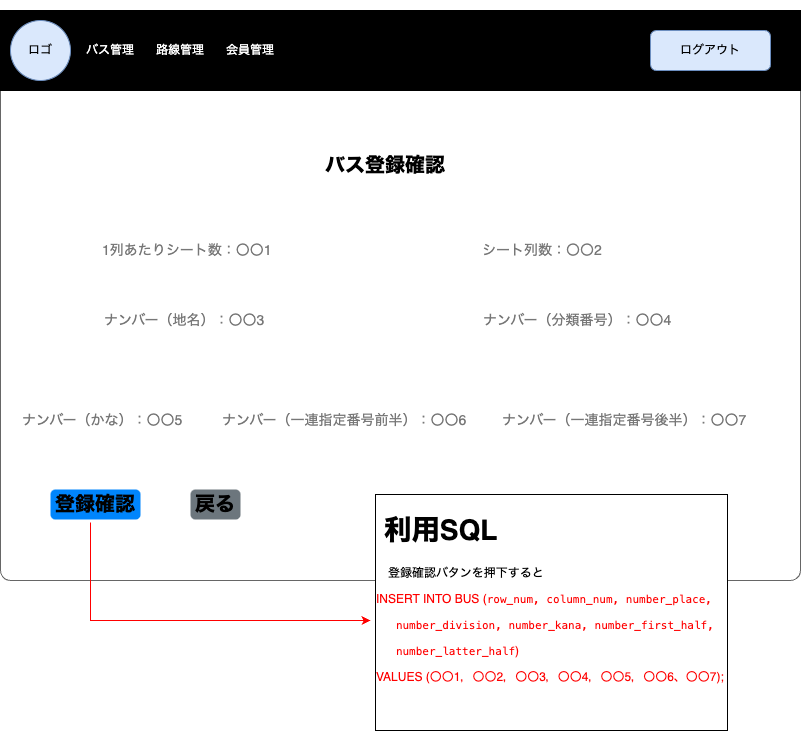

The diagram above was exported from draw.io. Its source (the exported page's mxGraphModel, read from the mxfile embedded in the PNG):
<mxGraphModel dx="916" dy="679" grid="1" gridSize="10" guides="1" tooltips="1" connect="1" arrows="1" fold="1" page="1" pageScale="1" pageWidth="1654" pageHeight="1169" math="0" shadow="0">
  <root>
    <mxCell id="E3F1_M-LR0Zb9zFrdq7h-0" />
    <mxCell id="E3F1_M-LR0Zb9zFrdq7h-1" parent="E3F1_M-LR0Zb9zFrdq7h-0" />
    <mxCell id="E3F1_M-LR0Zb9zFrdq7h-2" value="" style="shape=mxgraph.mockup.containers.marginRect;rectMarginTop=10;strokeColor=#666666;strokeWidth=1;dashed=0;rounded=1;arcSize=5;recursiveResize=0;labelBackgroundColor=none;labelBorderColor=default;fontColor=#FF0000;fillColor=#FFFFFF;movable=0;resizable=0;rotatable=0;deletable=0;editable=0;connectable=0;" parent="E3F1_M-LR0Zb9zFrdq7h-1" vertex="1">
      <mxGeometry x="40" y="80" width="800" height="580" as="geometry" />
    </mxCell>
    <mxCell id="E3F1_M-LR0Zb9zFrdq7h-3" value="&lt;font style=&quot;font-size: 20px;&quot;&gt;バス登録確認&lt;/font&gt;" style="text;html=1;strokeColor=none;fillColor=none;align=center;verticalAlign=middle;whiteSpace=wrap;rounded=0;fontColor=#000000;fontSize=14;fontStyle=1;movable=0;resizable=0;rotatable=0;deletable=0;editable=0;connectable=0;" parent="E3F1_M-LR0Zb9zFrdq7h-1" vertex="1">
      <mxGeometry x="360" y="220" width="130" height="50" as="geometry" />
    </mxCell>
    <mxCell id="E3F1_M-LR0Zb9zFrdq7h-4" value="" style="group;movable=0;resizable=0;rotatable=0;deletable=0;editable=0;connectable=0;" parent="E3F1_M-LR0Zb9zFrdq7h-1" vertex="1" connectable="0">
      <mxGeometry x="40" y="90" width="800" height="80" as="geometry" />
    </mxCell>
    <mxCell id="E3F1_M-LR0Zb9zFrdq7h-5" value="" style="rounded=0;whiteSpace=wrap;html=1;fontColor=#FFFFFF;fillColor=#000000;movable=0;resizable=0;rotatable=0;deletable=0;editable=0;connectable=0;" parent="E3F1_M-LR0Zb9zFrdq7h-4" vertex="1">
      <mxGeometry width="800" height="80" as="geometry" />
    </mxCell>
    <mxCell id="E3F1_M-LR0Zb9zFrdq7h-6" value="" style="ellipse;whiteSpace=wrap;html=1;aspect=fixed;fillColor=#dae8fc;strokeColor=#6c8ebf;movable=0;resizable=0;rotatable=0;deletable=0;editable=0;connectable=0;" parent="E3F1_M-LR0Zb9zFrdq7h-4" vertex="1">
      <mxGeometry x="10" y="10" width="60" height="60" as="geometry" />
    </mxCell>
    <mxCell id="E3F1_M-LR0Zb9zFrdq7h-7" value="&lt;font color=&quot;#000000&quot;&gt;ロゴ&lt;/font&gt;" style="text;html=1;strokeColor=none;fillColor=none;align=center;verticalAlign=middle;whiteSpace=wrap;rounded=0;fontColor=#FFFFFF;movable=0;resizable=0;rotatable=0;deletable=0;editable=0;connectable=0;" parent="E3F1_M-LR0Zb9zFrdq7h-4" vertex="1">
      <mxGeometry x="10" y="25" width="60" height="30" as="geometry" />
    </mxCell>
    <mxCell id="E3F1_M-LR0Zb9zFrdq7h-8" value="バス管理" style="text;html=1;strokeColor=none;fillColor=none;align=center;verticalAlign=middle;whiteSpace=wrap;rounded=0;fontColor=#FFFFFF;movable=0;resizable=0;rotatable=0;deletable=0;editable=0;connectable=0;" parent="E3F1_M-LR0Zb9zFrdq7h-4" vertex="1">
      <mxGeometry x="80" y="25" width="60" height="30" as="geometry" />
    </mxCell>
    <mxCell id="E3F1_M-LR0Zb9zFrdq7h-9" value="路線管理" style="text;html=1;strokeColor=none;fillColor=none;align=center;verticalAlign=middle;whiteSpace=wrap;rounded=0;fontColor=#FFFFFF;movable=0;resizable=0;rotatable=0;deletable=0;editable=0;connectable=0;" parent="E3F1_M-LR0Zb9zFrdq7h-4" vertex="1">
      <mxGeometry x="150" y="25" width="60" height="30" as="geometry" />
    </mxCell>
    <mxCell id="E3F1_M-LR0Zb9zFrdq7h-10" value="会員管理" style="text;html=1;strokeColor=none;fillColor=none;align=center;verticalAlign=middle;whiteSpace=wrap;rounded=0;fontColor=#FFFFFF;movable=0;resizable=0;rotatable=0;deletable=0;editable=0;connectable=0;" parent="E3F1_M-LR0Zb9zFrdq7h-4" vertex="1">
      <mxGeometry x="220" y="25" width="60" height="30" as="geometry" />
    </mxCell>
    <mxCell id="E3F1_M-LR0Zb9zFrdq7h-11" value="ログアウト" style="rounded=1;whiteSpace=wrap;html=1;fillColor=#dae8fc;strokeColor=#6c8ebf;movable=0;resizable=0;rotatable=0;deletable=0;editable=0;connectable=0;" parent="E3F1_M-LR0Zb9zFrdq7h-4" vertex="1">
      <mxGeometry x="650" y="20" width="120" height="40" as="geometry" />
    </mxCell>
    <mxCell id="E3F1_M-LR0Zb9zFrdq7h-12" value="&lt;h1&gt;&amp;nbsp;利用SQL&lt;/h1&gt;&lt;h1&gt;&lt;p style=&quot;font-size: 12px; font-weight: 400;&quot;&gt;　登録確認バタンを押下すると&lt;/p&gt;&lt;p style=&quot;font-size: 12px; font-weight: 400;&quot;&gt;&lt;span style=&quot;color: rgb(255, 0, 0);&quot;&gt;&lt;span style=&quot;&quot;&gt;&#09;&lt;/span&gt;INSERT INTO BUS (&lt;/span&gt;&lt;font color=&quot;#ff0000&quot;&gt;&lt;span style=&quot;font-family: Menlo; font-size: 11px;&quot;&gt;row_num, column_num, number_place,&lt;/span&gt;&lt;span style=&quot;font-family: Menlo; font-size: 11px;&quot; class=&quot;Apple-converted-space&quot;&gt;&amp;nbsp;&lt;/span&gt;&lt;/font&gt;&lt;/p&gt;&lt;p style=&quot;margin: 0px; font-variant-numeric: normal; font-variant-east-asian: normal; font-weight: 400; font-stretch: normal; font-size: 11px; line-height: normal; font-family: Menlo;&quot; class=&quot;p1&quot;&gt;&lt;font color=&quot;#ff0000&quot;&gt;&lt;span class=&quot;Apple-converted-space&quot;&gt;&amp;nbsp; &amp;nbsp;&lt;/span&gt;number_division, number_kana, number_first_half,&lt;span class=&quot;Apple-converted-space&quot;&gt;&amp;nbsp;&lt;/span&gt;&lt;/font&gt;&lt;/p&gt;&lt;p style=&quot;font-size: 12px; font-weight: 400;&quot;&gt;&lt;font color=&quot;#ff0000&quot;&gt;&lt;span style=&quot;font-family: Menlo; font-size: 11px;&quot; class=&quot;Apple-converted-space&quot;&gt;&amp;nbsp; &amp;nbsp;&lt;/span&gt;&lt;span style=&quot;font-family: Menlo; font-size: 11px;&quot;&gt;number_latter_half&lt;/span&gt;)&lt;/font&gt;&lt;/p&gt;&lt;p style=&quot;font-size: 12px; font-weight: 400;&quot;&gt;&lt;span style=&quot;color: rgb(255, 0, 0);&quot;&gt;VALUES (〇〇1，〇〇2，〇〇3，〇〇4，〇〇5，〇〇6、〇〇7&lt;/span&gt;&lt;span style=&quot;color: rgb(255, 0, 0);&quot;&gt;);&amp;nbsp;&lt;/span&gt;&lt;/p&gt;&lt;p style=&quot;font-size: 12px; font-weight: 400;&quot;&gt;&lt;span style=&quot;color: rgb(255, 0, 0);&quot;&gt;&lt;br&gt;&lt;/span&gt;&lt;/p&gt;&lt;/h1&gt;" style="text;html=1;strokeColor=none;fillColor=none;spacing=5;spacingTop=-20;whiteSpace=wrap;overflow=hidden;rounded=0;fontSize=14;fontColor=#000000;labelBackgroundColor=default;labelBorderColor=default;movable=0;resizable=0;rotatable=0;deletable=0;editable=0;connectable=0;" parent="E3F1_M-LR0Zb9zFrdq7h-1" vertex="1">
      <mxGeometry x="410" y="584" width="370" height="240" as="geometry" />
    </mxCell>
    <mxCell id="E3F1_M-LR0Zb9zFrdq7h-34" value="登録確認" style="html=1;shadow=0;dashed=0;shape=mxgraph.bootstrap.rrect;rSize=5;strokeColor=none;strokeWidth=1;fillColor=#0085FC;fontColor=#000000;whiteSpace=wrap;align=left;verticalAlign=middle;spacingLeft=0;fontStyle=1;fontSize=20;spacing=5;labelBackgroundColor=none;labelBorderColor=none;movable=0;resizable=0;rotatable=0;deletable=0;editable=0;connectable=0;" parent="E3F1_M-LR0Zb9zFrdq7h-1" vertex="1">
      <mxGeometry x="90" y="569" width="90" height="30" as="geometry" />
    </mxCell>
    <mxCell id="E3F1_M-LR0Zb9zFrdq7h-35" value="&lt;font style=&quot;font-size: 20px;&quot;&gt;戻る&lt;/font&gt;" style="html=1;shadow=0;dashed=0;shape=mxgraph.bootstrap.rrect;rSize=5;strokeColor=none;strokeWidth=1;fillColor=#6C767D;fontColor=#000000;whiteSpace=wrap;align=left;verticalAlign=middle;spacingLeft=0;fontStyle=1;fontSize=14;spacing=5;labelBackgroundColor=none;labelBorderColor=none;movable=0;resizable=0;rotatable=0;deletable=0;editable=0;connectable=0;" parent="E3F1_M-LR0Zb9zFrdq7h-1" vertex="1">
      <mxGeometry x="230" y="569" width="50" height="30" as="geometry" />
    </mxCell>
    <mxCell id="E3F1_M-LR0Zb9zFrdq7h-26" value="ナンバー（かな）：〇〇5" style="strokeColor=none;fillColor=none;fontColor=#777777;whiteSpace=wrap;align=left;verticalAlign=middle;fontStyle=0;fontSize=14;labelBackgroundColor=default;labelBorderColor=none;movable=0;resizable=0;rotatable=0;deletable=0;editable=0;connectable=0;" parent="E3F1_M-LR0Zb9zFrdq7h-1" vertex="1">
      <mxGeometry x="60" y="480" width="200" height="40" as="geometry" />
    </mxCell>
    <mxCell id="E3F1_M-LR0Zb9zFrdq7h-29" value="ナンバー（一連指定番号前半）：〇〇6" style="strokeColor=none;fillColor=none;fontColor=#777777;whiteSpace=wrap;align=left;verticalAlign=middle;fontStyle=0;fontSize=14;labelBackgroundColor=default;labelBorderColor=none;movable=0;resizable=0;rotatable=0;deletable=0;editable=0;connectable=0;" parent="E3F1_M-LR0Zb9zFrdq7h-1" vertex="1">
      <mxGeometry x="260" y="480" width="250" height="40" as="geometry" />
    </mxCell>
    <mxCell id="E3F1_M-LR0Zb9zFrdq7h-32" value="ナンバー（一連指定番号後半）：〇〇7" style="strokeColor=none;fillColor=none;fontColor=#777777;whiteSpace=wrap;align=left;verticalAlign=middle;fontStyle=0;fontSize=14;labelBackgroundColor=default;labelBorderColor=none;movable=0;resizable=0;rotatable=0;deletable=0;editable=0;connectable=0;" parent="E3F1_M-LR0Zb9zFrdq7h-1" vertex="1">
      <mxGeometry x="540" y="480" width="250" height="40" as="geometry" />
    </mxCell>
    <mxCell id="E3F1_M-LR0Zb9zFrdq7h-23" value="ナンバー（分類番号）：〇〇4" style="strokeColor=none;fillColor=none;fontColor=#777777;whiteSpace=wrap;align=left;verticalAlign=middle;fontStyle=0;fontSize=14;labelBackgroundColor=default;labelBorderColor=none;movable=0;resizable=0;rotatable=0;deletable=0;editable=0;connectable=0;" parent="E3F1_M-LR0Zb9zFrdq7h-1" vertex="1">
      <mxGeometry x="521" y="380" width="200" height="40" as="geometry" />
    </mxCell>
    <mxCell id="E3F1_M-LR0Zb9zFrdq7h-17" value="シート列数：〇〇2" style="strokeColor=none;fillColor=none;fontColor=#777777;whiteSpace=wrap;align=left;verticalAlign=middle;fontStyle=0;fontSize=14;labelBackgroundColor=default;labelBorderColor=none;movable=0;resizable=0;rotatable=0;deletable=0;editable=0;connectable=0;" parent="E3F1_M-LR0Zb9zFrdq7h-1" vertex="1">
      <mxGeometry x="520" y="310" width="200" height="40" as="geometry" />
    </mxCell>
    <mxCell id="E3F1_M-LR0Zb9zFrdq7h-14" value="1列あたりシート数：〇〇1" style="strokeColor=none;fillColor=none;fontColor=#777777;whiteSpace=wrap;align=left;verticalAlign=middle;fontStyle=0;fontSize=14;labelBackgroundColor=default;labelBorderColor=none;movable=0;resizable=0;rotatable=0;deletable=0;editable=0;connectable=0;" parent="E3F1_M-LR0Zb9zFrdq7h-1" vertex="1">
      <mxGeometry x="140" y="310" width="200" height="40" as="geometry" />
    </mxCell>
    <mxCell id="E3F1_M-LR0Zb9zFrdq7h-20" value="ナンバー（地名）：〇〇3" style="strokeColor=none;fillColor=none;fontColor=#777777;whiteSpace=wrap;align=left;verticalAlign=middle;fontStyle=0;fontSize=14;labelBackgroundColor=default;labelBorderColor=none;movable=0;resizable=0;rotatable=0;deletable=0;editable=0;connectable=0;" parent="E3F1_M-LR0Zb9zFrdq7h-1" vertex="1">
      <mxGeometry x="142" y="380" width="200" height="40" as="geometry" />
    </mxCell>
    <mxCell id="5Sgqs9hDd6wL5LfKWYbL-1" value="" style="edgeStyle=segmentEdgeStyle;endArrow=classic;html=1;rounded=0;fontSize=20;fontColor=#FF0000;strokeColor=#FF0000;movable=0;resizable=0;rotatable=0;deletable=0;editable=0;connectable=0;" parent="E3F1_M-LR0Zb9zFrdq7h-1" target="E3F1_M-LR0Zb9zFrdq7h-12" edge="1">
      <mxGeometry width="50" height="50" relative="1" as="geometry">
        <mxPoint x="130" y="602" as="sourcePoint" />
        <mxPoint x="220" y="810" as="targetPoint" />
        <Array as="points">
          <mxPoint x="130" y="700" />
        </Array>
      </mxGeometry>
    </mxCell>
  </root>
</mxGraphModel>